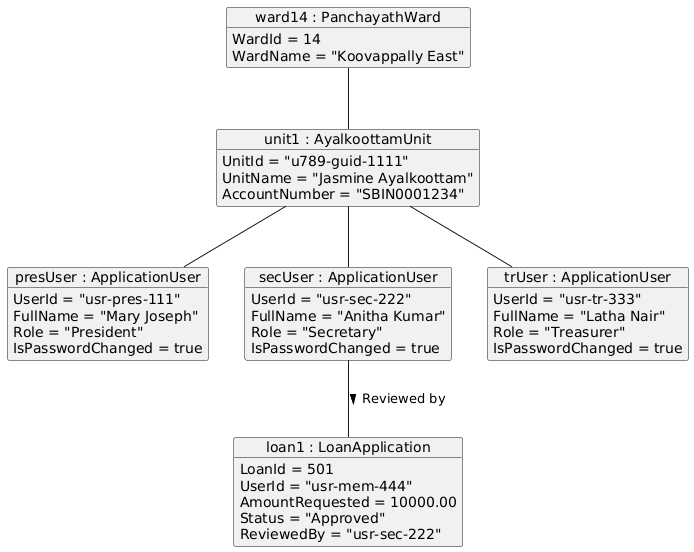

The diagram above was rendered by PlantUML. Its source (embedded in the PNG):
@startuml
object "ward14 : PanchayathWard" as W14 {
  WardId = 14
  WardName = "Koovappally East"
}

object "unit1 : AyalkoottamUnit" as U1 {
  UnitId = "u789-guid-1111"
  UnitName = "Jasmine Ayalkoottam"
  AccountNumber = "SBIN0001234"
}

object "presUser : ApplicationUser" as PRES {
  UserId = "usr-pres-111"
  FullName = "Mary Joseph"
  Role = "President"
  IsPasswordChanged = true
}

object "secUser : ApplicationUser" as SEC {
  UserId = "usr-sec-222"
  FullName = "Anitha Kumar"
  Role = "Secretary"
  IsPasswordChanged = true
}

object "trUser : ApplicationUser" as TR {
  UserId = "usr-tr-333"
  FullName = "Latha Nair"
  Role = "Treasurer"
  IsPasswordChanged = true
}

object "loan1 : LoanApplication" as L1 {
  LoanId = 501
  UserId = "usr-mem-444"
  AmountRequested = 10000.00
  Status = "Approved"
  ReviewedBy = "usr-sec-222"
}

W14 -- U1
U1 -- PRES
U1 -- SEC
U1 -- TR
SEC -- L1 : Reviewed by >
@enduml